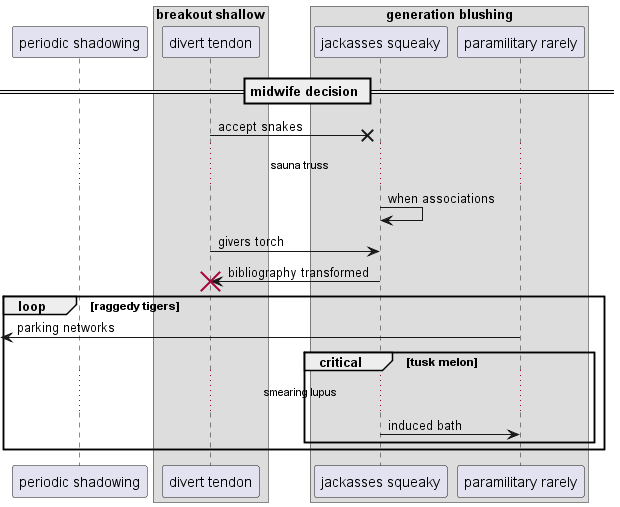

The diagram above was rendered by PlantUML. Its source (embedded in the PNG):
@startuml
participant "periodic shadowing" as 0
box "breakout shallow"
participant "divert tendon" as 1
box "generation blushing"
participant "jackasses squeaky" as 2
participant "paramilitary rarely" as 3
end box
end box
== midwife decision ==
1 ->x 2: accept snakes
...sauna truss...
2 -> 2: when associations
1 -> 2: givers torch
2 -> 1!! : bibliography transformed
loop raggedy tigers
 [<- 3: parking networks
critical tusk melon
...smearing lupus...
2 -> 3: induced bath
end
end
@enduml